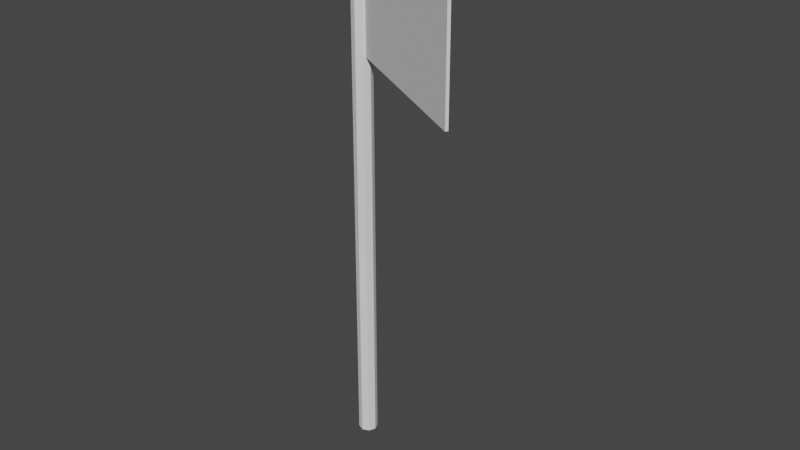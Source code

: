 # Source: Flag.blend  (saved by Blender 3.0.42; exported with 4.5.12 LTS)
import bpy
from mathutils import Matrix  # noqa: F401  (used for matrix-valued properties, if any)

bpy.ops.wm.read_factory_settings(use_empty=True)
scene = bpy.context.scene
scene.name = 'Scene'

# ---- collections
col_collection = bpy.data.collections.new('Collection'); scene.collection.children.link(col_collection)

# ---- world
world_world = bpy.data.worlds.new('World'); scene.world = world_world
world_world.use_nodes = True; world_world.node_tree.nodes.clear()
_N = world_world.node_tree.nodes; _L = world_world.node_tree.links
n0 = _N.new('ShaderNodeOutputWorld'); n0.name = 'World Output'; n0.location = (300, 300)
n1 = _N.new('ShaderNodeBackground'); n1.name = 'Background'; n1.location = (10, 300)
n1.inputs[0].default_value = (0.05088, 0.05088, 0.05088, 1.0)
_L.new(n1.outputs[0], n0.inputs[0])
n0.is_active_output = True
world_world.color = (0.05088, 0.05088, 0.05088)
world_world.use_sun_shadow = False
world_world.sun_shadow_jitter_overblur = 0.0

# ---- meshes
me_plane_001 = bpy.data.meshes.new('Plane.001')
me_plane_001.from_pydata([(59.77, 208.0, 34.51), (59.77, 155.7, 34.51), (0.5658, 208.0, 0.3267), (0.5658, 155.7, 0.3267), (-5.96e-06, 10.05, -3.429), (-2.98e-06, 210.2, -3.429), (2.425, 10.05, -2.425), (2.425, 210.2, -2.425), (3.429, 10.05, -4.393e-07), (3.429, 210.2, -1.068e-05), (2.425, 10.05, 2.425), (2.425, 210.2, 2.425), (-5.96e-06, 10.05, 3.429), (-2.98e-06, 210.2, 3.429), (-2.425, 10.05, 2.425), (-2.425, 210.2, 2.425), (-3.429, 10.05, -1.929e-06), (-3.429, 210.2, -1.068e-05), (-2.425, 10.05, -2.425), (-2.425, 210.2, -2.425), (1.066, 208.0, -0.5394), (60.27, 208.0, 33.64), (60.27, 155.7, 33.64), (1.066, 155.7, -0.5394)], [], [(4, 5, 7, 6), (6, 7, 9, 8), (8, 9, 11, 10), (10, 11, 13, 12), (12, 13, 15, 14), (14, 15, 17, 16), (7, 5, 19, 17, 15, 13, 11, 9), (16, 17, 19, 18), (18, 19, 5, 4), (21, 22, 23, 20), (0, 1, 22, 21), (1, 3, 23, 22), (2, 0, 21, 20), (2, 3, 1, 0)])
_uv = me_plane_001.uv_layers.new(name='UVMap')
_uv.uv.foreach_set('vector', [1.0, 0.5, 1.0, 1.0, 0.875, 1.0, 0.875, 0.5, 0.875, 0.5, 0.875, 1.0, 0.75, 1.0, 0.75, 0.5, 0.75, 0.5, 0.75, 1.0, 0.625, 1.0, 0.625, 0.5, 0.625, 0.5, 0.625, 1.0, 0.5, 1.0, 0.5, 0.5, 0.5, 0.5, 0.5, 1.0, 0.375, 1.0, 0.375, 0.5, 0.375, 0.5, 0.375, 1.0, 0.25, 1.0, 0.25, 0.5, 0.4197, 0.4197, 0.25, 0.49, 0.08029, 0.4197, 0.01, 0.25, 0.08029, 0.08029, 0.25, 0.01, 0.4197, 0.08029, 0.49, 0.25, 0.25, 0.5, 0.25, 1.0, 0.125, 1.0, 0.125, 0.5, 0.125, 0.5, 0.125, 1.0, 0.0, 1.0, 0.0, 0.5, 0.0, 0.0, 1.0, 0.0, 1.0, 1.0, 0.0, 1.0, 0.0, 0.0, 1.0, 0.0, 1.0, 0.0, 0.0, 0.0, 1.0, 0.0, 1.0, 1.0, 1.0, 1.0, 1.0, 0.0, 0.0, 1.0, 0.0, 0.0, 0.0, 0.0, 0.0, 1.0, 0.0, 1.0, 1.0, 1.0, 1.0, 0.0, 0.0, 0.0])
me_plane_001.use_remesh_fix_poles = True
me_plane_001.use_remesh_preserve_attributes = False
me_plane_001.update()

# ---- objects
ob_flag = bpy.data.objects.new('Flag', me_plane_001)

# ---- transforms, parenting, visibility, modifiers, constraints
ob_flag.location = (0.0, 0.0, 0.0)
ob_flag.rotation_euler = (1.571, 0.0, 0.0)
ob_flag.scale = (0.01, 0.01, 0.01)

# ---- collection membership
col_collection.objects.link(ob_flag)

# ---- scene / render settings (as saved in the file)
scene.frame_start = 1; scene.frame_end = 250; scene.frame_set(2)
scene.render.engine = 'BLENDER_EEVEE_NEXT'
scene.cycles.sampling_pattern = 'TABULATED_SOBOL'
scene.cycles.use_light_tree = False
scene.view_settings.view_transform = 'Filmic'
bpy.context.view_layer.update()

# ---- added for rendering (the .blend has no active camera and no usable light): camera, sun
cam_auto = bpy.data.cameras.new('AutoCamera')
cam_auto.lens = 50.0
cam_auto.sensor_width = 36.0
cam_auto.clip_end = 1000.0
ob_auto_camera = bpy.data.objects.new('AutoCamera', cam_auto)
scene.collection.objects.link(ob_auto_camera)
ob_auto_camera.location = (2.25861, -2.5247, 2.68058)
ob_auto_camera.rotation_euler = (1.09748, -7.21219e-08, 0.694738)
scene.camera = ob_auto_camera
light_auto_sun = bpy.data.lights.new('AutoSun', 'SUN')
light_auto_sun.energy = 3.0
light_auto_sun.angle = 0.0523599
ob_auto_sun = bpy.data.objects.new('AutoSun', light_auto_sun)
scene.collection.objects.link(ob_auto_sun)
ob_auto_sun.rotation_euler = (0.872665, 0.174533, 0.523599)
bpy.context.view_layer.update()
